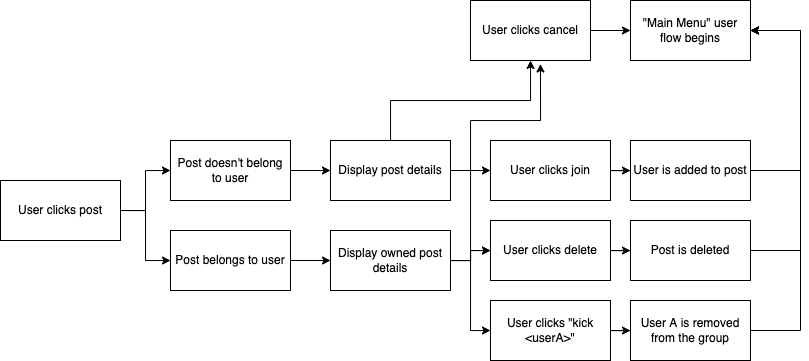

The diagram above was exported from draw.io. Its source (the exported page's mxGraphModel, read from the mxfile embedded in the PNG):
<mxGraphModel dx="901" dy="615" grid="1" gridSize="10" guides="1" tooltips="1" connect="1" arrows="1" fold="1" page="1" pageScale="1" pageWidth="850" pageHeight="1100" math="0" shadow="0">
  <root>
    <mxCell id="0" />
    <mxCell id="1" parent="0" />
    <mxCell id="65Qz8X5KctUSyV4cSH_8-3" value="" style="edgeStyle=orthogonalEdgeStyle;rounded=0;orthogonalLoop=1;jettySize=auto;html=1;entryX=0;entryY=0.5;entryDx=0;entryDy=0;" edge="1" parent="1" source="65Qz8X5KctUSyV4cSH_8-4" target="65Qz8X5KctUSyV4cSH_8-6">
      <mxGeometry relative="1" as="geometry" />
    </mxCell>
    <mxCell id="65Qz8X5KctUSyV4cSH_8-4" value="User clicks post" style="rounded=0;whiteSpace=wrap;html=1;" vertex="1" parent="1">
      <mxGeometry y="250" width="120" height="60" as="geometry" />
    </mxCell>
    <mxCell id="65Qz8X5KctUSyV4cSH_8-5" value="" style="edgeStyle=orthogonalEdgeStyle;rounded=0;orthogonalLoop=1;jettySize=auto;html=1;" edge="1" parent="1" source="65Qz8X5KctUSyV4cSH_8-6" target="65Qz8X5KctUSyV4cSH_8-7">
      <mxGeometry relative="1" as="geometry" />
    </mxCell>
    <mxCell id="65Qz8X5KctUSyV4cSH_8-6" value="Post doesn't belong to user" style="whiteSpace=wrap;html=1;rounded=0;" vertex="1" parent="1">
      <mxGeometry x="170" y="210" width="120" height="60" as="geometry" />
    </mxCell>
    <mxCell id="65Qz8X5KctUSyV4cSH_8-17" value="" style="edgeStyle=orthogonalEdgeStyle;rounded=0;orthogonalLoop=1;jettySize=auto;html=1;" edge="1" parent="1" source="65Qz8X5KctUSyV4cSH_8-7" target="65Qz8X5KctUSyV4cSH_8-16">
      <mxGeometry relative="1" as="geometry" />
    </mxCell>
    <mxCell id="65Qz8X5KctUSyV4cSH_8-30" value="" style="edgeStyle=orthogonalEdgeStyle;rounded=0;orthogonalLoop=1;jettySize=auto;html=1;" edge="1" parent="1" source="65Qz8X5KctUSyV4cSH_8-7" target="65Qz8X5KctUSyV4cSH_8-29">
      <mxGeometry relative="1" as="geometry">
        <Array as="points">
          <mxPoint x="390" y="170" />
          <mxPoint x="530" y="170" />
        </Array>
      </mxGeometry>
    </mxCell>
    <mxCell id="65Qz8X5KctUSyV4cSH_8-7" value="Display post details" style="whiteSpace=wrap;html=1;rounded=0;" vertex="1" parent="1">
      <mxGeometry x="330" y="210" width="120" height="60" as="geometry" />
    </mxCell>
    <mxCell id="65Qz8X5KctUSyV4cSH_8-8" value="" style="edgeStyle=orthogonalEdgeStyle;rounded=0;orthogonalLoop=1;jettySize=auto;html=1;" edge="1" parent="1" source="65Qz8X5KctUSyV4cSH_8-9" target="65Qz8X5KctUSyV4cSH_8-11">
      <mxGeometry relative="1" as="geometry" />
    </mxCell>
    <mxCell id="65Qz8X5KctUSyV4cSH_8-9" value="Post belongs to user" style="whiteSpace=wrap;html=1;rounded=0;" vertex="1" parent="1">
      <mxGeometry x="170" y="300" width="120" height="60" as="geometry" />
    </mxCell>
    <mxCell id="65Qz8X5KctUSyV4cSH_8-10" value="" style="edgeStyle=orthogonalEdgeStyle;rounded=0;orthogonalLoop=1;jettySize=auto;html=1;entryX=0;entryY=0.5;entryDx=0;entryDy=0;exitX=1;exitY=0.5;exitDx=0;exitDy=0;" edge="1" parent="1" source="65Qz8X5KctUSyV4cSH_8-4" target="65Qz8X5KctUSyV4cSH_8-9">
      <mxGeometry relative="1" as="geometry">
        <mxPoint x="150" y="430" as="sourcePoint" />
        <mxPoint x="450" y="300" as="targetPoint" />
      </mxGeometry>
    </mxCell>
    <mxCell id="65Qz8X5KctUSyV4cSH_8-21" value="" style="edgeStyle=orthogonalEdgeStyle;rounded=0;orthogonalLoop=1;jettySize=auto;html=1;" edge="1" parent="1" source="65Qz8X5KctUSyV4cSH_8-11" target="65Qz8X5KctUSyV4cSH_8-20">
      <mxGeometry relative="1" as="geometry" />
    </mxCell>
    <mxCell id="65Qz8X5KctUSyV4cSH_8-24" value="" style="edgeStyle=orthogonalEdgeStyle;rounded=0;orthogonalLoop=1;jettySize=auto;html=1;" edge="1" parent="1" source="65Qz8X5KctUSyV4cSH_8-11" target="65Qz8X5KctUSyV4cSH_8-20">
      <mxGeometry relative="1" as="geometry" />
    </mxCell>
    <mxCell id="65Qz8X5KctUSyV4cSH_8-26" value="" style="edgeStyle=orthogonalEdgeStyle;rounded=0;orthogonalLoop=1;jettySize=auto;html=1;entryX=0;entryY=0.5;entryDx=0;entryDy=0;exitX=1;exitY=0.5;exitDx=0;exitDy=0;" edge="1" parent="1" source="65Qz8X5KctUSyV4cSH_8-11" target="65Qz8X5KctUSyV4cSH_8-25">
      <mxGeometry relative="1" as="geometry" />
    </mxCell>
    <mxCell id="65Qz8X5KctUSyV4cSH_8-11" value="Display owned post details" style="whiteSpace=wrap;html=1;rounded=0;" vertex="1" parent="1">
      <mxGeometry x="330" y="300" width="120" height="60" as="geometry" />
    </mxCell>
    <mxCell id="65Qz8X5KctUSyV4cSH_8-19" value="" style="edgeStyle=orthogonalEdgeStyle;rounded=0;orthogonalLoop=1;jettySize=auto;html=1;" edge="1" parent="1" source="65Qz8X5KctUSyV4cSH_8-16" target="65Qz8X5KctUSyV4cSH_8-18">
      <mxGeometry relative="1" as="geometry" />
    </mxCell>
    <mxCell id="65Qz8X5KctUSyV4cSH_8-16" value="User clicks join" style="whiteSpace=wrap;html=1;rounded=0;" vertex="1" parent="1">
      <mxGeometry x="490" y="210" width="120" height="60" as="geometry" />
    </mxCell>
    <mxCell id="65Qz8X5KctUSyV4cSH_8-18" value="User is added to post" style="whiteSpace=wrap;html=1;rounded=0;" vertex="1" parent="1">
      <mxGeometry x="630" y="210" width="120" height="60" as="geometry" />
    </mxCell>
    <mxCell id="65Qz8X5KctUSyV4cSH_8-23" value="" style="edgeStyle=orthogonalEdgeStyle;rounded=0;orthogonalLoop=1;jettySize=auto;html=1;" edge="1" parent="1" source="65Qz8X5KctUSyV4cSH_8-20" target="65Qz8X5KctUSyV4cSH_8-22">
      <mxGeometry relative="1" as="geometry" />
    </mxCell>
    <mxCell id="65Qz8X5KctUSyV4cSH_8-20" value="User clicks delete" style="whiteSpace=wrap;html=1;rounded=0;" vertex="1" parent="1">
      <mxGeometry x="490" y="290" width="120" height="60" as="geometry" />
    </mxCell>
    <mxCell id="65Qz8X5KctUSyV4cSH_8-22" value="Post is deleted" style="whiteSpace=wrap;html=1;rounded=0;" vertex="1" parent="1">
      <mxGeometry x="630" y="290" width="120" height="60" as="geometry" />
    </mxCell>
    <mxCell id="65Qz8X5KctUSyV4cSH_8-28" value="" style="edgeStyle=orthogonalEdgeStyle;rounded=0;orthogonalLoop=1;jettySize=auto;html=1;" edge="1" parent="1" source="65Qz8X5KctUSyV4cSH_8-25" target="65Qz8X5KctUSyV4cSH_8-27">
      <mxGeometry relative="1" as="geometry" />
    </mxCell>
    <mxCell id="65Qz8X5KctUSyV4cSH_8-25" value="User clicks &quot;kick &amp;lt;userA&amp;gt;&quot;" style="whiteSpace=wrap;html=1;rounded=0;" vertex="1" parent="1">
      <mxGeometry x="490" y="370" width="120" height="60" as="geometry" />
    </mxCell>
    <mxCell id="65Qz8X5KctUSyV4cSH_8-27" value="User A is removed from the group" style="whiteSpace=wrap;html=1;rounded=0;" vertex="1" parent="1">
      <mxGeometry x="630" y="370" width="120" height="60" as="geometry" />
    </mxCell>
    <mxCell id="65Qz8X5KctUSyV4cSH_8-33" value="" style="edgeStyle=orthogonalEdgeStyle;rounded=0;orthogonalLoop=1;jettySize=auto;html=1;" edge="1" parent="1" source="65Qz8X5KctUSyV4cSH_8-29" target="65Qz8X5KctUSyV4cSH_8-32">
      <mxGeometry relative="1" as="geometry" />
    </mxCell>
    <mxCell id="65Qz8X5KctUSyV4cSH_8-29" value="User clicks cancel" style="whiteSpace=wrap;html=1;rounded=0;" vertex="1" parent="1">
      <mxGeometry x="470" y="70" width="120" height="60" as="geometry" />
    </mxCell>
    <mxCell id="65Qz8X5KctUSyV4cSH_8-31" value="" style="edgeStyle=orthogonalEdgeStyle;rounded=0;orthogonalLoop=1;jettySize=auto;html=1;exitX=1;exitY=0.5;exitDx=0;exitDy=0;entryX=0.583;entryY=1.058;entryDx=0;entryDy=0;entryPerimeter=0;" edge="1" parent="1" source="65Qz8X5KctUSyV4cSH_8-11" target="65Qz8X5KctUSyV4cSH_8-29">
      <mxGeometry relative="1" as="geometry">
        <mxPoint x="400" y="220" as="sourcePoint" />
        <mxPoint x="540" y="140" as="targetPoint" />
        <Array as="points">
          <mxPoint x="470" y="330" />
          <mxPoint x="470" y="190" />
          <mxPoint x="540" y="190" />
        </Array>
      </mxGeometry>
    </mxCell>
    <mxCell id="65Qz8X5KctUSyV4cSH_8-32" value="&quot;Main Menu&quot; user flow begins" style="whiteSpace=wrap;html=1;rounded=0;" vertex="1" parent="1">
      <mxGeometry x="630" y="70" width="120" height="60" as="geometry" />
    </mxCell>
    <mxCell id="65Qz8X5KctUSyV4cSH_8-35" value="" style="endArrow=classic;html=1;rounded=0;entryX=1;entryY=0.5;entryDx=0;entryDy=0;exitX=1;exitY=0.5;exitDx=0;exitDy=0;" edge="1" parent="1" source="65Qz8X5KctUSyV4cSH_8-18" target="65Qz8X5KctUSyV4cSH_8-32">
      <mxGeometry width="50" height="50" relative="1" as="geometry">
        <mxPoint x="510" y="240" as="sourcePoint" />
        <mxPoint x="560" y="190" as="targetPoint" />
        <Array as="points">
          <mxPoint x="800" y="240" />
          <mxPoint x="800" y="100" />
        </Array>
      </mxGeometry>
    </mxCell>
    <mxCell id="65Qz8X5KctUSyV4cSH_8-36" value="" style="endArrow=classic;html=1;rounded=0;entryX=1;entryY=0.5;entryDx=0;entryDy=0;exitX=1;exitY=0.5;exitDx=0;exitDy=0;" edge="1" parent="1" source="65Qz8X5KctUSyV4cSH_8-22">
      <mxGeometry width="50" height="50" relative="1" as="geometry">
        <mxPoint x="750" y="240" as="sourcePoint" />
        <mxPoint x="750" y="100" as="targetPoint" />
        <Array as="points">
          <mxPoint x="800" y="320" />
          <mxPoint x="800" y="100" />
        </Array>
      </mxGeometry>
    </mxCell>
    <mxCell id="65Qz8X5KctUSyV4cSH_8-37" value="" style="endArrow=classic;html=1;rounded=0;entryX=1;entryY=0.5;entryDx=0;entryDy=0;exitX=1;exitY=0.5;exitDx=0;exitDy=0;" edge="1" parent="1" target="65Qz8X5KctUSyV4cSH_8-32">
      <mxGeometry width="50" height="50" relative="1" as="geometry">
        <mxPoint x="750" y="400" as="sourcePoint" />
        <mxPoint x="750" y="260" as="targetPoint" />
        <Array as="points">
          <mxPoint x="800" y="400" />
          <mxPoint x="800" y="100" />
        </Array>
      </mxGeometry>
    </mxCell>
  </root>
</mxGraphModel>